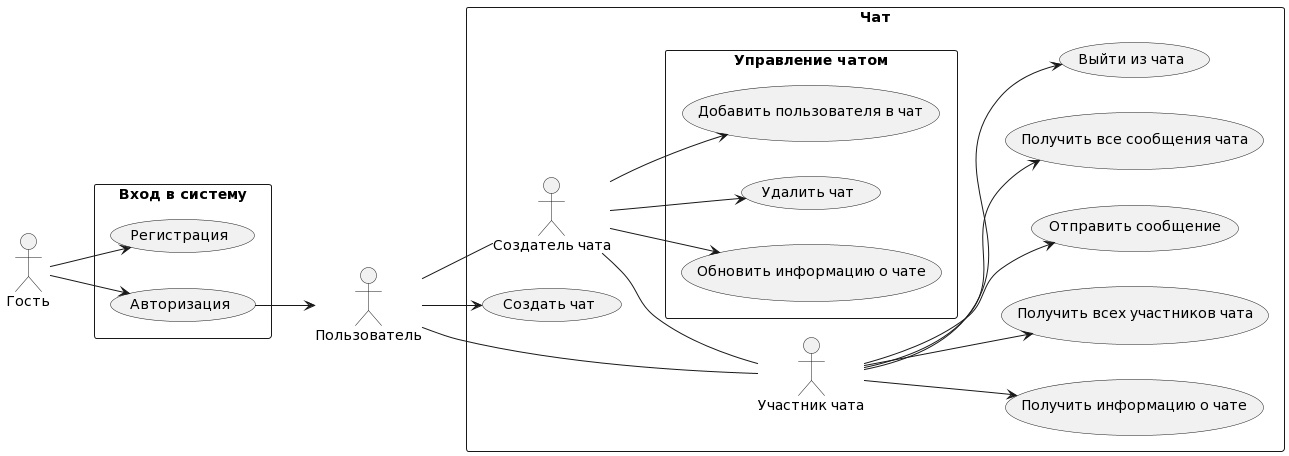

The diagram above was rendered by PlantUML. Its source (embedded in the PNG):
@startuml
left to right direction

:Гость: as Guest
:Пользователь: as User

rectangle "Вход в систему" {
    usecase "Регистрация" as register
    usecase "Авторизация" as auth
}

Guest --> register
Guest --> auth


rectangle "Чат" {
    :Создатель чата: as author
    :Участник чата: as member
    usecase "Создать чат" as create_chat
    usecase "Получить информацию о чате" as get_info
    usecase "Получить всех участников чата" as get_members
    usecase "Отправить сообщение" as send_message
    usecase "Получить все сообщения чата" as get_messages
    usecase "Выйти из чата" as leave_chat

    rectangle "Управление чатом" {
        usecase "Добавить пользователя в чат" as invite
        usecase "Удалить чат" as delete
        usecase "Обновить информацию о чате" as update_chat
    }
}

User --> create_chat

auth --> User

author -- member

User -- member
User -- author

member --> get_info
member --> get_members
member --> get_messages
member --> send_message
member --> leave_chat

author --> invite
author --> delete
author --> update_chat
@enduml